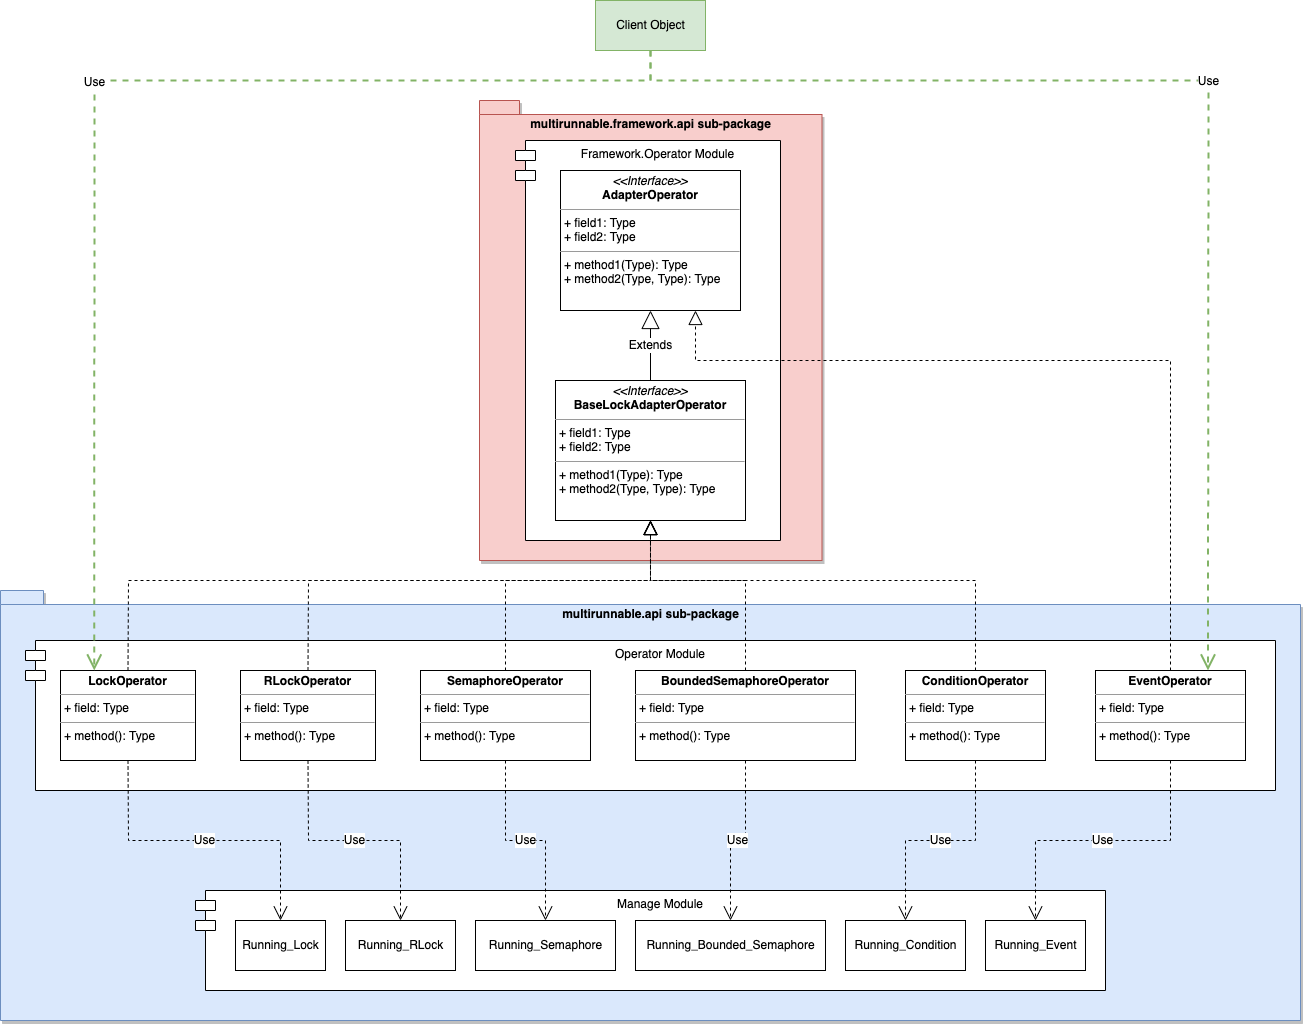

The diagram above was exported from draw.io. Its source (the exported page's mxGraphModel, read from the mxfile embedded in the PNG):
<mxGraphModel dx="2036" dy="706" grid="1" gridSize="10" guides="1" tooltips="1" connect="1" arrows="1" fold="1" page="1" pageScale="1" pageWidth="850" pageHeight="1100" math="0" shadow="0">
  <root>
    <mxCell id="GOIhAC0OZGDvfE-cSLhV-0" />
    <mxCell id="GOIhAC0OZGDvfE-cSLhV-1" parent="GOIhAC0OZGDvfE-cSLhV-0" />
    <mxCell id="DITeO-M8RqPjERm4SNWp-0" value="multirunnable.framework.api sub-package" style="shape=folder;fontStyle=1;spacingTop=10;tabWidth=40;tabHeight=14;tabPosition=left;html=1;fontSize=12;shadow=1;sketch=0;verticalAlign=top;fillColor=#f8cecc;strokeColor=#b85450;" vertex="1" parent="GOIhAC0OZGDvfE-cSLhV-1">
      <mxGeometry x="254" y="140" width="342.5" height="460" as="geometry" />
    </mxCell>
    <mxCell id="6xu-Gt2xOvsdJOuTtUUR-0" value="multirunnable.api sub-package" style="shape=folder;fontStyle=1;spacingTop=10;tabWidth=40;tabHeight=14;tabPosition=left;html=1;fontSize=12;shadow=1;sketch=0;verticalAlign=top;fillColor=#dae8fc;strokeColor=#6c8ebf;" vertex="1" parent="GOIhAC0OZGDvfE-cSLhV-1">
      <mxGeometry x="-225" y="630" width="1300" height="430" as="geometry" />
    </mxCell>
    <mxCell id="lAbS_djHRnDhmob4Khkg-16" value="Framework.Operator Module" style="shape=module;align=left;spacingLeft=20;align=center;verticalAlign=top;fontSize=12;" vertex="1" parent="GOIhAC0OZGDvfE-cSLhV-1">
      <mxGeometry x="290" y="180" width="265" height="400" as="geometry" />
    </mxCell>
    <mxCell id="lAbS_djHRnDhmob4Khkg-14" value="Operator Module" style="shape=module;align=left;spacingLeft=20;align=center;verticalAlign=top;fontSize=12;" vertex="1" parent="GOIhAC0OZGDvfE-cSLhV-1">
      <mxGeometry x="-200" y="680" width="1250" height="150" as="geometry" />
    </mxCell>
    <mxCell id="GOIhAC0OZGDvfE-cSLhV-2" value="&lt;p style=&quot;margin: 0px ; margin-top: 4px ; text-align: center&quot;&gt;&lt;i&gt;&amp;lt;&amp;lt;Interface&amp;gt;&amp;gt;&lt;/i&gt;&lt;br&gt;&lt;b&gt;BaseLockAdapterOperator&lt;/b&gt;&lt;/p&gt;&lt;hr size=&quot;1&quot;&gt;&lt;p style=&quot;margin: 0px ; margin-left: 4px&quot;&gt;+ field1: Type&lt;br&gt;+ field2: Type&lt;/p&gt;&lt;hr size=&quot;1&quot;&gt;&lt;p style=&quot;margin: 0px ; margin-left: 4px&quot;&gt;+ method1(Type): Type&lt;br&gt;+ method2(Type, Type): Type&lt;/p&gt;" style="verticalAlign=top;align=left;overflow=fill;fontSize=12;fontFamily=Helvetica;html=1;" vertex="1" parent="GOIhAC0OZGDvfE-cSLhV-1">
      <mxGeometry x="330" y="420" width="190" height="140" as="geometry" />
    </mxCell>
    <mxCell id="GOIhAC0OZGDvfE-cSLhV-4" value="&lt;p style=&quot;margin: 0px ; margin-top: 4px ; text-align: center&quot;&gt;&lt;i&gt;&amp;lt;&amp;lt;Interface&amp;gt;&amp;gt;&lt;/i&gt;&lt;br&gt;&lt;b&gt;AdapterOperator&lt;/b&gt;&lt;/p&gt;&lt;hr size=&quot;1&quot;&gt;&lt;p style=&quot;margin: 0px ; margin-left: 4px&quot;&gt;+ field1: Type&lt;br&gt;+ field2: Type&lt;/p&gt;&lt;hr size=&quot;1&quot;&gt;&lt;p style=&quot;margin: 0px ; margin-left: 4px&quot;&gt;+ method1(Type): Type&lt;br&gt;+ method2(Type, Type): Type&lt;/p&gt;" style="verticalAlign=top;align=left;overflow=fill;fontSize=12;fontFamily=Helvetica;html=1;" vertex="1" parent="GOIhAC0OZGDvfE-cSLhV-1">
      <mxGeometry x="335" y="210" width="180" height="140" as="geometry" />
    </mxCell>
    <mxCell id="GOIhAC0OZGDvfE-cSLhV-6" value="&lt;p style=&quot;margin: 0px ; margin-top: 4px ; text-align: center&quot;&gt;&lt;b&gt;LockOperator&lt;/b&gt;&lt;/p&gt;&lt;hr size=&quot;1&quot;&gt;&lt;p style=&quot;margin: 0px ; margin-left: 4px&quot;&gt;+ field: Type&lt;/p&gt;&lt;hr size=&quot;1&quot;&gt;&lt;p style=&quot;margin: 0px ; margin-left: 4px&quot;&gt;+ method(): Type&lt;/p&gt;" style="verticalAlign=top;align=left;overflow=fill;fontSize=12;fontFamily=Helvetica;html=1;" vertex="1" parent="GOIhAC0OZGDvfE-cSLhV-1">
      <mxGeometry x="-165" y="710" width="135" height="90" as="geometry" />
    </mxCell>
    <mxCell id="GOIhAC0OZGDvfE-cSLhV-7" value="&lt;p style=&quot;margin: 0px ; margin-top: 4px ; text-align: center&quot;&gt;&lt;b&gt;RLockOperator&lt;/b&gt;&lt;/p&gt;&lt;hr size=&quot;1&quot;&gt;&lt;p style=&quot;margin: 0px ; margin-left: 4px&quot;&gt;+ field: Type&lt;/p&gt;&lt;hr size=&quot;1&quot;&gt;&lt;p style=&quot;margin: 0px ; margin-left: 4px&quot;&gt;+ method(): Type&lt;/p&gt;" style="verticalAlign=top;align=left;overflow=fill;fontSize=12;fontFamily=Helvetica;html=1;" vertex="1" parent="GOIhAC0OZGDvfE-cSLhV-1">
      <mxGeometry x="15" y="710" width="135" height="90" as="geometry" />
    </mxCell>
    <mxCell id="GOIhAC0OZGDvfE-cSLhV-8" value="&lt;p style=&quot;margin: 0px ; margin-top: 4px ; text-align: center&quot;&gt;&lt;b&gt;SemaphoreOperator&lt;/b&gt;&lt;/p&gt;&lt;hr size=&quot;1&quot;&gt;&lt;p style=&quot;margin: 0px ; margin-left: 4px&quot;&gt;+ field: Type&lt;/p&gt;&lt;hr size=&quot;1&quot;&gt;&lt;p style=&quot;margin: 0px ; margin-left: 4px&quot;&gt;+ method(): Type&lt;/p&gt;" style="verticalAlign=top;align=left;overflow=fill;fontSize=12;fontFamily=Helvetica;html=1;" vertex="1" parent="GOIhAC0OZGDvfE-cSLhV-1">
      <mxGeometry x="195" y="710" width="170" height="90" as="geometry" />
    </mxCell>
    <mxCell id="GOIhAC0OZGDvfE-cSLhV-9" value="&lt;p style=&quot;margin: 0px ; margin-top: 4px ; text-align: center&quot;&gt;&lt;b&gt;BoundedSemaphoreOperator&lt;/b&gt;&lt;/p&gt;&lt;hr size=&quot;1&quot;&gt;&lt;p style=&quot;margin: 0px ; margin-left: 4px&quot;&gt;+ field: Type&lt;/p&gt;&lt;hr size=&quot;1&quot;&gt;&lt;p style=&quot;margin: 0px ; margin-left: 4px&quot;&gt;+ method(): Type&lt;/p&gt;" style="verticalAlign=top;align=left;overflow=fill;fontSize=12;fontFamily=Helvetica;html=1;" vertex="1" parent="GOIhAC0OZGDvfE-cSLhV-1">
      <mxGeometry x="410" y="710" width="220" height="90" as="geometry" />
    </mxCell>
    <mxCell id="GOIhAC0OZGDvfE-cSLhV-10" value="&lt;p style=&quot;margin: 0px ; margin-top: 4px ; text-align: center&quot;&gt;&lt;b&gt;ConditionOperator&lt;/b&gt;&lt;br&gt;&lt;/p&gt;&lt;hr size=&quot;1&quot;&gt;&lt;p style=&quot;margin: 0px ; margin-left: 4px&quot;&gt;+ field: Type&lt;/p&gt;&lt;hr size=&quot;1&quot;&gt;&lt;p style=&quot;margin: 0px ; margin-left: 4px&quot;&gt;+ method(): Type&lt;/p&gt;" style="verticalAlign=top;align=left;overflow=fill;fontSize=12;fontFamily=Helvetica;html=1;" vertex="1" parent="GOIhAC0OZGDvfE-cSLhV-1">
      <mxGeometry x="680" y="710" width="140" height="90" as="geometry" />
    </mxCell>
    <mxCell id="GOIhAC0OZGDvfE-cSLhV-11" value="&lt;p style=&quot;margin: 0px ; margin-top: 4px ; text-align: center&quot;&gt;&lt;b&gt;EventOperator&lt;/b&gt;&lt;/p&gt;&lt;hr size=&quot;1&quot;&gt;&lt;p style=&quot;margin: 0px ; margin-left: 4px&quot;&gt;+ field: Type&lt;/p&gt;&lt;hr size=&quot;1&quot;&gt;&lt;p style=&quot;margin: 0px ; margin-left: 4px&quot;&gt;+ method(): Type&lt;/p&gt;" style="verticalAlign=top;align=left;overflow=fill;fontSize=12;fontFamily=Helvetica;html=1;" vertex="1" parent="GOIhAC0OZGDvfE-cSLhV-1">
      <mxGeometry x="870" y="710" width="150" height="90" as="geometry" />
    </mxCell>
    <mxCell id="lAbS_djHRnDhmob4Khkg-0" value="Manage Module" style="shape=module;align=left;spacingLeft=20;align=center;verticalAlign=top;fontSize=12;" vertex="1" parent="GOIhAC0OZGDvfE-cSLhV-1">
      <mxGeometry x="-30" y="930" width="910" height="100" as="geometry" />
    </mxCell>
    <mxCell id="lAbS_djHRnDhmob4Khkg-1" value="Running_Lock" style="html=1;fontSize=12;" vertex="1" parent="GOIhAC0OZGDvfE-cSLhV-1">
      <mxGeometry x="10" y="960" width="90" height="50" as="geometry" />
    </mxCell>
    <mxCell id="lAbS_djHRnDhmob4Khkg-2" value="Running_RLock" style="html=1;fontSize=12;" vertex="1" parent="GOIhAC0OZGDvfE-cSLhV-1">
      <mxGeometry x="120" y="960" width="110" height="50" as="geometry" />
    </mxCell>
    <mxCell id="lAbS_djHRnDhmob4Khkg-3" value="Running_Semaphore" style="html=1;fontSize=12;" vertex="1" parent="GOIhAC0OZGDvfE-cSLhV-1">
      <mxGeometry x="250" y="960" width="140" height="50" as="geometry" />
    </mxCell>
    <mxCell id="lAbS_djHRnDhmob4Khkg-4" value="Running_Bounded_Semaphore" style="html=1;fontSize=12;" vertex="1" parent="GOIhAC0OZGDvfE-cSLhV-1">
      <mxGeometry x="410" y="960" width="190" height="50" as="geometry" />
    </mxCell>
    <mxCell id="lAbS_djHRnDhmob4Khkg-5" value="Running_Condition" style="html=1;fontSize=12;" vertex="1" parent="GOIhAC0OZGDvfE-cSLhV-1">
      <mxGeometry x="620" y="960" width="120" height="50" as="geometry" />
    </mxCell>
    <mxCell id="lAbS_djHRnDhmob4Khkg-6" value="Running_Event" style="html=1;fontSize=12;" vertex="1" parent="GOIhAC0OZGDvfE-cSLhV-1">
      <mxGeometry x="760" y="960" width="100" height="50" as="geometry" />
    </mxCell>
    <mxCell id="lAbS_djHRnDhmob4Khkg-7" value="Extends" style="endArrow=block;endSize=16;endFill=0;html=1;rounded=0;fontSize=12;strokeWidth=1;entryX=0.5;entryY=1;entryDx=0;entryDy=0;exitX=0.5;exitY=0;exitDx=0;exitDy=0;" edge="1" parent="GOIhAC0OZGDvfE-cSLhV-1" source="GOIhAC0OZGDvfE-cSLhV-2" target="GOIhAC0OZGDvfE-cSLhV-4">
      <mxGeometry width="160" relative="1" as="geometry">
        <mxPoint x="490" y="560" as="sourcePoint" />
        <mxPoint x="650" y="560" as="targetPoint" />
      </mxGeometry>
    </mxCell>
    <mxCell id="lAbS_djHRnDhmob4Khkg-8" value="" style="endArrow=block;dashed=1;endFill=0;endSize=12;html=1;rounded=0;fontSize=12;strokeWidth=1;exitX=0.5;exitY=0;exitDx=0;exitDy=0;entryX=0.5;entryY=1;entryDx=0;entryDy=0;" edge="1" parent="GOIhAC0OZGDvfE-cSLhV-1" source="GOIhAC0OZGDvfE-cSLhV-6" target="GOIhAC0OZGDvfE-cSLhV-2">
      <mxGeometry width="160" relative="1" as="geometry">
        <mxPoint x="420" y="680" as="sourcePoint" />
        <mxPoint x="425" y="580" as="targetPoint" />
        <Array as="points">
          <mxPoint x="-97" y="620" />
          <mxPoint x="425" y="620" />
        </Array>
      </mxGeometry>
    </mxCell>
    <mxCell id="lAbS_djHRnDhmob4Khkg-9" value="" style="endArrow=block;dashed=1;endFill=0;endSize=12;html=1;rounded=0;fontSize=12;strokeWidth=1;entryX=0.5;entryY=1;entryDx=0;entryDy=0;exitX=0.5;exitY=0;exitDx=0;exitDy=0;" edge="1" parent="GOIhAC0OZGDvfE-cSLhV-1" source="GOIhAC0OZGDvfE-cSLhV-7" target="GOIhAC0OZGDvfE-cSLhV-2">
      <mxGeometry width="160" relative="1" as="geometry">
        <mxPoint x="102.5" y="660" as="sourcePoint" />
        <mxPoint x="435" y="590" as="targetPoint" />
        <Array as="points">
          <mxPoint x="83" y="620" />
          <mxPoint x="425" y="620" />
        </Array>
      </mxGeometry>
    </mxCell>
    <mxCell id="lAbS_djHRnDhmob4Khkg-10" value="" style="endArrow=block;dashed=1;endFill=0;endSize=12;html=1;rounded=0;fontSize=12;strokeWidth=1;entryX=0.5;entryY=1;entryDx=0;entryDy=0;exitX=0.5;exitY=0;exitDx=0;exitDy=0;" edge="1" parent="GOIhAC0OZGDvfE-cSLhV-1" source="GOIhAC0OZGDvfE-cSLhV-8" target="GOIhAC0OZGDvfE-cSLhV-2">
      <mxGeometry width="160" relative="1" as="geometry">
        <mxPoint x="282.5" y="660" as="sourcePoint" />
        <mxPoint x="435" y="590" as="targetPoint" />
        <Array as="points">
          <mxPoint x="280" y="620" />
          <mxPoint x="425" y="620" />
        </Array>
      </mxGeometry>
    </mxCell>
    <mxCell id="lAbS_djHRnDhmob4Khkg-11" value="" style="endArrow=block;dashed=1;endFill=0;endSize=12;html=1;rounded=0;fontSize=12;strokeWidth=1;entryX=0.5;entryY=1;entryDx=0;entryDy=0;exitX=0.5;exitY=0;exitDx=0;exitDy=0;" edge="1" parent="GOIhAC0OZGDvfE-cSLhV-1" source="GOIhAC0OZGDvfE-cSLhV-9" target="GOIhAC0OZGDvfE-cSLhV-2">
      <mxGeometry width="160" relative="1" as="geometry">
        <mxPoint x="480" y="660" as="sourcePoint" />
        <mxPoint x="435" y="590" as="targetPoint" />
        <Array as="points">
          <mxPoint x="520" y="620" />
          <mxPoint x="425" y="620" />
        </Array>
      </mxGeometry>
    </mxCell>
    <mxCell id="lAbS_djHRnDhmob4Khkg-12" value="" style="endArrow=block;dashed=1;endFill=0;endSize=12;html=1;rounded=0;fontSize=12;strokeWidth=1;entryX=0.5;entryY=1;entryDx=0;entryDy=0;exitX=0.5;exitY=0;exitDx=0;exitDy=0;" edge="1" parent="GOIhAC0OZGDvfE-cSLhV-1" source="GOIhAC0OZGDvfE-cSLhV-10" target="GOIhAC0OZGDvfE-cSLhV-2">
      <mxGeometry width="160" relative="1" as="geometry">
        <mxPoint x="420" y="730" as="sourcePoint" />
        <mxPoint x="580" y="730" as="targetPoint" />
        <Array as="points">
          <mxPoint x="750" y="620" />
          <mxPoint x="425" y="620" />
        </Array>
      </mxGeometry>
    </mxCell>
    <mxCell id="lAbS_djHRnDhmob4Khkg-13" value="" style="endArrow=block;dashed=1;endFill=0;endSize=12;html=1;rounded=0;fontSize=12;strokeWidth=1;entryX=0.75;entryY=1;entryDx=0;entryDy=0;exitX=0.5;exitY=0;exitDx=0;exitDy=0;" edge="1" parent="GOIhAC0OZGDvfE-cSLhV-1" source="GOIhAC0OZGDvfE-cSLhV-11" target="GOIhAC0OZGDvfE-cSLhV-4">
      <mxGeometry width="160" relative="1" as="geometry">
        <mxPoint x="1030" y="490" as="sourcePoint" />
        <mxPoint x="482.5" y="590" as="targetPoint" />
        <Array as="points">
          <mxPoint x="945" y="400" />
          <mxPoint x="470" y="400" />
        </Array>
      </mxGeometry>
    </mxCell>
    <mxCell id="aqTFK9U6zukKV7vFhiDo-0" value="Use" style="endArrow=open;endSize=12;dashed=1;html=1;rounded=0;fontSize=12;strokeWidth=1;exitX=0.5;exitY=1;exitDx=0;exitDy=0;entryX=0.5;entryY=0;entryDx=0;entryDy=0;" edge="1" parent="GOIhAC0OZGDvfE-cSLhV-1" source="GOIhAC0OZGDvfE-cSLhV-6" target="lAbS_djHRnDhmob4Khkg-1">
      <mxGeometry width="160" relative="1" as="geometry">
        <mxPoint x="460" y="840" as="sourcePoint" />
        <mxPoint x="80" y="900" as="targetPoint" />
        <Array as="points">
          <mxPoint x="-97" y="880" />
          <mxPoint x="55" y="880" />
        </Array>
      </mxGeometry>
    </mxCell>
    <mxCell id="aqTFK9U6zukKV7vFhiDo-1" value="Use" style="endArrow=open;endSize=12;dashed=1;html=1;rounded=0;fontSize=12;strokeWidth=1;exitX=0.5;exitY=1;exitDx=0;exitDy=0;entryX=0.5;entryY=0;entryDx=0;entryDy=0;" edge="1" parent="GOIhAC0OZGDvfE-cSLhV-1" source="GOIhAC0OZGDvfE-cSLhV-7" target="lAbS_djHRnDhmob4Khkg-2">
      <mxGeometry width="160" relative="1" as="geometry">
        <mxPoint x="102.5" y="800" as="sourcePoint" />
        <mxPoint x="175" y="910" as="targetPoint" />
        <Array as="points">
          <mxPoint x="83" y="880" />
          <mxPoint x="175" y="880" />
        </Array>
      </mxGeometry>
    </mxCell>
    <mxCell id="aqTFK9U6zukKV7vFhiDo-4" value="Use" style="endArrow=open;endSize=12;dashed=1;html=1;rounded=0;fontSize=12;strokeWidth=1;entryX=0.5;entryY=0;entryDx=0;entryDy=0;exitX=0.5;exitY=1;exitDx=0;exitDy=0;" edge="1" parent="GOIhAC0OZGDvfE-cSLhV-1" source="GOIhAC0OZGDvfE-cSLhV-8" target="lAbS_djHRnDhmob4Khkg-3">
      <mxGeometry width="160" relative="1" as="geometry">
        <mxPoint x="92.5" y="810" as="sourcePoint" />
        <mxPoint x="185" y="970" as="targetPoint" />
        <Array as="points">
          <mxPoint x="280" y="880" />
          <mxPoint x="320" y="880" />
        </Array>
      </mxGeometry>
    </mxCell>
    <mxCell id="aqTFK9U6zukKV7vFhiDo-5" value="Use" style="endArrow=open;endSize=12;dashed=1;html=1;rounded=0;fontSize=12;strokeWidth=1;entryX=0.5;entryY=0;entryDx=0;entryDy=0;exitX=0.5;exitY=1;exitDx=0;exitDy=0;" edge="1" parent="GOIhAC0OZGDvfE-cSLhV-1" source="GOIhAC0OZGDvfE-cSLhV-9" target="lAbS_djHRnDhmob4Khkg-4">
      <mxGeometry width="160" relative="1" as="geometry">
        <mxPoint x="290" y="810" as="sourcePoint" />
        <mxPoint x="330" y="970" as="targetPoint" />
        <Array as="points">
          <mxPoint x="520" y="880" />
          <mxPoint x="505" y="880" />
        </Array>
      </mxGeometry>
    </mxCell>
    <mxCell id="aqTFK9U6zukKV7vFhiDo-6" value="Use" style="endArrow=open;endSize=12;dashed=1;html=1;rounded=0;fontSize=12;strokeWidth=1;entryX=0.5;entryY=0;entryDx=0;entryDy=0;exitX=0.5;exitY=1;exitDx=0;exitDy=0;" edge="1" parent="GOIhAC0OZGDvfE-cSLhV-1" source="GOIhAC0OZGDvfE-cSLhV-10" target="lAbS_djHRnDhmob4Khkg-5">
      <mxGeometry width="160" relative="1" as="geometry">
        <mxPoint x="530" y="810" as="sourcePoint" />
        <mxPoint x="515" y="970" as="targetPoint" />
        <Array as="points">
          <mxPoint x="750" y="880" />
          <mxPoint x="680" y="880" />
        </Array>
      </mxGeometry>
    </mxCell>
    <mxCell id="aqTFK9U6zukKV7vFhiDo-7" value="Use" style="endArrow=open;endSize=12;dashed=1;html=1;rounded=0;fontSize=12;strokeWidth=1;entryX=0.5;entryY=0;entryDx=0;entryDy=0;exitX=0.5;exitY=1;exitDx=0;exitDy=0;" edge="1" parent="GOIhAC0OZGDvfE-cSLhV-1" source="GOIhAC0OZGDvfE-cSLhV-11" target="lAbS_djHRnDhmob4Khkg-6">
      <mxGeometry width="160" relative="1" as="geometry">
        <mxPoint x="760" y="810" as="sourcePoint" />
        <mxPoint x="680" y="970" as="targetPoint" />
        <Array as="points">
          <mxPoint x="945" y="880" />
          <mxPoint x="810" y="880" />
        </Array>
      </mxGeometry>
    </mxCell>
    <mxCell id="ogd0vAkQcZN6krma66ed-0" value="Client Object" style="html=1;fontSize=12;fillColor=#d5e8d4;strokeColor=#82b366;" vertex="1" parent="GOIhAC0OZGDvfE-cSLhV-1">
      <mxGeometry x="370" y="40" width="110" height="50" as="geometry" />
    </mxCell>
    <mxCell id="ogd0vAkQcZN6krma66ed-1" value="Use" style="endArrow=open;endSize=12;dashed=1;html=1;rounded=0;fontSize=12;strokeWidth=2;exitX=0.5;exitY=1;exitDx=0;exitDy=0;fillColor=#d5e8d4;strokeColor=#82b366;entryX=0.25;entryY=0;entryDx=0;entryDy=0;" edge="1" parent="GOIhAC0OZGDvfE-cSLhV-1" source="ogd0vAkQcZN6krma66ed-0" target="GOIhAC0OZGDvfE-cSLhV-6">
      <mxGeometry width="160" relative="1" as="geometry">
        <mxPoint x="130" y="40" as="sourcePoint" />
        <mxPoint y="480" as="targetPoint" />
        <Array as="points">
          <mxPoint x="425" y="120" />
          <mxPoint x="-131" y="120" />
        </Array>
      </mxGeometry>
    </mxCell>
    <mxCell id="ogd0vAkQcZN6krma66ed-2" value="Use" style="endArrow=open;endSize=12;dashed=1;html=1;rounded=0;fontSize=12;strokeWidth=2;exitX=0.5;exitY=1;exitDx=0;exitDy=0;fillColor=#d5e8d4;strokeColor=#82b366;entryX=0.75;entryY=0;entryDx=0;entryDy=0;" edge="1" parent="GOIhAC0OZGDvfE-cSLhV-1" source="ogd0vAkQcZN6krma66ed-0" target="GOIhAC0OZGDvfE-cSLhV-11">
      <mxGeometry width="160" relative="1" as="geometry">
        <mxPoint x="105" y="320" as="sourcePoint" />
        <mxPoint x="910" y="480" as="targetPoint" />
        <Array as="points">
          <mxPoint x="425" y="120" />
          <mxPoint x="983" y="120" />
        </Array>
      </mxGeometry>
    </mxCell>
  </root>
</mxGraphModel>